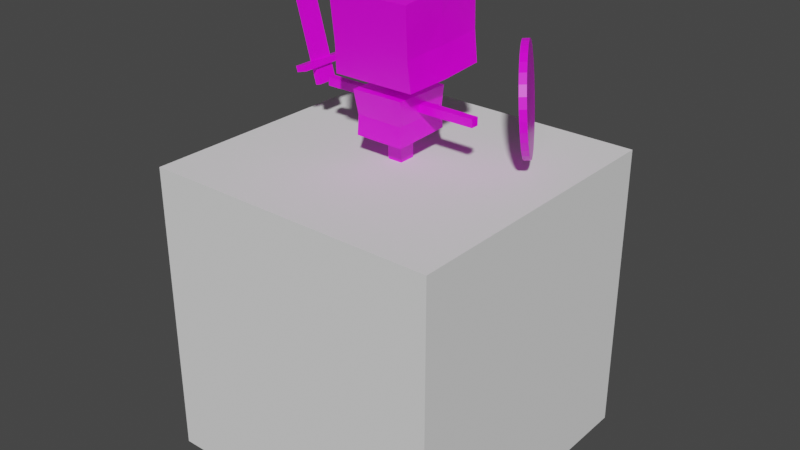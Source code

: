 # Source: TrainingDummy.blend  (saved by Blender 2.93.20; exported with 4.5.12 LTS)
import bpy
from mathutils import Matrix  # noqa: F401  (used for matrix-valued properties, if any)

bpy.ops.wm.read_factory_settings(use_empty=True)
scene = bpy.context.scene
scene.name = 'Scene'

# ---- collections
col_collection = bpy.data.collections.new('Collection'); scene.collection.children.link(col_collection)
col_collection_2 = bpy.data.collections.new('Collection 2'); scene.collection.children.link(col_collection_2)

# ---- images (referenced by path relative to the original .blend; pixels are not part of the script)
import os
ASSET_DIR = os.environ.get("B2B_ASSET_DIR", "")  # directory of the original .blend (textures are referenced by path, not embedded)
HERE = os.path.dirname(os.path.abspath(__file__))  # packed textures are extracted next to this script under _unpacked/

def load_image(name, relpath, width, height, colorspace="sRGB"):
    """Load a texture the original file referenced (path relative to the .blend, or extracted next to this script)."""
    p = next((c for c in (os.path.join(HERE, relpath), os.path.join(ASSET_DIR, relpath)) if relpath and os.path.exists(c)), "")
    if p:
        img = bpy.data.images.load(p, check_existing=True)
        img.name = name
    else:  # same state as the original file: an image datablock whose file is absent (Cycles renders it pink)
        img = bpy.data.images.new(name, width, height)
        img.source = "FILE"
        img.filepath = "//" + (relpath or name)
    img.colorspace_settings.name = colorspace
    return img
img_palette_psd_001 = load_image('Palette.psd.001', 'Palette.psd', 1024, 1024, 'sRGB')

# ---- materials (node trees are filled in below, after node groups)
mat_palette = bpy.data.materials.new('Palette')
mat_palette.alpha_threshold = 0.0
mat_palette.use_transparent_shadow = False
mat_palette.line_color = (0.0, 0.0, 0.0, 1.0)

# ---- material node trees
mat_palette.use_nodes = True; mat_palette.node_tree.nodes.clear()
_N = mat_palette.node_tree.nodes; _L = mat_palette.node_tree.links
n0 = _N.new('ShaderNodeOutputMaterial'); n0.name = 'Material Output'; n0.location = (300, 300)
n1 = _N.new('ShaderNodeBsdfPrincipled'); n1.name = 'Principled BSDF'; n1.location = (10, 300)
n1.distribution = 'GGX'
n1.subsurface_method = 'BURLEY'
n1.inputs[2].default_value = 0.3868
n1.inputs[3].default_value = 1.45
n1.inputs[27].default_value = (0.0, 0.0, 0.0, 1.0)
n1.inputs[28].default_value = 1.0
n2 = _N.new('ShaderNodeTexImage'); n2.name = 'Image Texture'; n2.location = (-233, 576)
n2.image = img_palette_psd_001
_L.new(n1.outputs[0], n0.inputs[0])
_L.new(n2.outputs[0], n1.inputs[0])
n0.is_active_output = True

# ---- world
world_world = bpy.data.worlds.new('World'); scene.world = world_world
world_world.use_nodes = True; world_world.node_tree.nodes.clear()
_N = world_world.node_tree.nodes; _L = world_world.node_tree.links
n0 = _N.new('ShaderNodeOutputWorld'); n0.name = 'World Output'; n0.location = (300, 300)
n1 = _N.new('ShaderNodeBackground'); n1.name = 'Background'; n1.location = (10, 300)
n1.inputs[0].default_value = (0.05088, 0.05088, 0.05088, 1.0)
_L.new(n1.outputs[0], n0.inputs[0])
n0.is_active_output = True
world_world.color = (0.05088, 0.05088, 0.05088)
world_world.use_sun_shadow = False
world_world.sun_shadow_jitter_overblur = 0.0

# ---- meshes
me_cube_007 = bpy.data.meshes.new('Cube.007')
me_cube_007.from_pydata([(-0.1473, 0.1509, 0.5535), (-0.1473, 0.171, 0.2861), (0.1466, 0.1509, 0.5535), (0.1466, 0.171, 0.2861), (-0.1417, 0.1647, 0.3853), (0.1317, -0.1276, 0.3634), (0.141, 0.1647, 0.3853), (-0.1325, -0.1276, 0.3634), (-0.1473, 0.02378, 0.275), (0.1466, 0.003731, 0.5424), (-0.1473, 0.003731, 0.5424), (-0.1385, 0.01656, 0.3714), (0.2697, -0.01326, 0.1702), (0.2697, -0.01326, 0.1967), (-0.2697, -0.01326, 0.1702), (-0.2697, -0.01326, 0.1967), (0.2697, 0.01326, 0.1702), (0.2697, 0.01326, 0.1967), (-0.2697, 0.01326, 0.1702), (-0.2697, 0.01326, 0.1967), (0.1116, 0.1501, 0.3912), (0.1116, 0.1457, 0.4506), (0.05205, 0.1501, 0.3912), (0.05205, 0.1457, 0.4506), (0.1116, 0.1743, 0.3932), (0.1116, 0.1698, 0.4526), (0.05205, 0.1743, 0.3932), (0.05205, 0.1698, 0.4526), (0.137, -0.1413, 0.5201), (0.137, -0.1189, 0.2674), (-0.1377, -0.1413, 0.5201), (-0.1377, -0.1189, 0.2674), (0.1466, 0.02378, 0.275), (0.1378, 0.01656, 0.3714), (0.02721, 0.02508, 0.2266), (0.02424, 0.03026, 0.08738), (-0.02615, 0.02643, 0.2271), (-0.02499, 0.03031, 0.08766), (0.02714, -0.03114, 0.2275), (0.02417, -0.02529, 0.0855), (-0.02622, -0.03239, 0.2276), (-0.02506, -0.02524, 0.08579), (0.0786, 0.09394, 0.147), (-0.07876, -0.09284, 0.1484), (-0.07858, 0.09411, 0.1481), (0.07842, -0.09301, 0.1473), (-0.1106, 0.1492, 0.4034), (-0.1106, 0.1466, 0.4384), (-0.07549, 0.1492, 0.4034), (-0.07549, 0.1466, 0.4384), (-0.1106, 0.1734, 0.4054), (-0.1106, 0.1707, 0.4404), (-0.07549, 0.1734, 0.4054), (-0.07549, 0.1707, 0.4404), (0.08126, -0.09546, 0.08274), (-0.08217, -0.09529, 0.08383), (0.08147, 0.1003, 0.08934), (-0.08196, 0.1005, 0.09042), (0.02374, -0.0227, -0.001077), (-0.02549, -0.02266, -0.0007948), (0.02381, 0.03284, 0.0007948), (-0.02543, 0.03289, 0.001077), (-0.08505, 0.1009, 0.2267), (-0.08527, -0.1067, 0.2289), (0.08613, 0.09585, 0.2254), (0.08591, -0.102, 0.2279), (-0.02583, 0.02708, 0.2831), (-0.0259, -0.03174, 0.2835), (0.02753, 0.02573, 0.2826), (0.02746, -0.03049, 0.2834), (-0.1445, 0.1679, 0.3357), (0.1438, 0.1679, 0.3357), (-0.000369, 0.1509, 0.5535), (-0.1473, 0.07733, 0.5479), (-0.0003689, 0.171, 0.2861), (-0.1445, 0.1578, 0.4694), (0.1438, 0.1578, 0.4694), (-0.1401, 0.09064, 0.3784), (-0.0003689, 0.1647, 0.3853), (-0.0003689, -0.1276, 0.3634), (0.1336, -0.05561, 0.3687), (-0.1473, 0.09739, 0.2805), (0.1466, 0.07733, 0.5479), (-0.1355, -0.05551, 0.3674), (-0.1429, 0.02017, 0.3232), (-0.1429, 0.01015, 0.4569), (0.141, 0.01005, 0.4583), (-0.0003689, 0.003731, 0.5424), (0.0, -0.01326, 0.1702), (0.2697, -0.01326, 0.1835), (0.0, -0.01326, 0.1967), (-0.2697, -0.01326, 0.1835), (-0.2697, -2.794e-09, 0.1702), (-0.2697, -2.794e-09, 0.1967), (-0.2697, 0.01326, 0.1835), (0.0, 0.01326, 0.1702), (0.0, 0.01326, 0.1967), (0.2697, 0.01326, 0.1835), (0.2697, 1.863e-09, 0.1702), (0.2697, 1.863e-09, 0.1967), (0.08182, 0.1501, 0.3912), (0.1116, 0.1479, 0.4209), (0.08182, 0.1457, 0.4506), (0.05205, 0.1479, 0.4209), (0.05205, 0.1589, 0.3918), (0.05205, 0.1545, 0.4512), (0.05205, 0.172, 0.4229), (0.08182, 0.1743, 0.3932), (0.08182, 0.1698, 0.4526), (0.1116, 0.172, 0.4229), (0.1116, 0.1589, 0.3918), (0.1116, 0.1545, 0.4512), (-0.0003689, -0.1189, 0.2674), (0.1418, -0.04754, 0.2712), (-0.0003689, -0.1413, 0.5201), (-0.0004553, -0.09537, 0.08328), (0.08136, 0.002424, 0.08604), (0.08003, 0.09713, 0.1182), (-0.08202, -0.09976, 0.1886), (-0.08027, 0.0973, 0.1193), (0.07984, -0.09423, 0.115), (-0.08516, -0.002913, 0.2278), (0.0005382, 0.09835, 0.226), (-0.08206, 0.002597, 0.08712), (0.0003181, -0.1044, 0.2284), (0.08602, -0.003095, 0.2266), (-0.0002466, 0.1004, 0.08988), (0.08236, 0.0949, 0.1862), (-0.08046, -0.09406, 0.1161), (-0.08181, 0.09748, 0.1874), (0.08217, -0.09752, 0.1876), (0.07851, 0.0004677, 0.1472), (1.176e-05, 0.09403, 0.1476), (-0.0001661, -0.09292, 0.1478), (-0.07867, 0.0006346, 0.1482), (-0.09305, 0.1492, 0.4034), (-0.1106, 0.1479, 0.4209), (-0.09305, 0.1466, 0.4384), (-0.07549, 0.1479, 0.4209), (-0.07549, 0.158, 0.404), (-0.07549, 0.1554, 0.439), (-0.07549, 0.172, 0.4229), (-0.09305, 0.1734, 0.4054), (-0.09305, 0.1707, 0.4404), (-0.1106, 0.172, 0.4229), (-0.1106, 0.158, 0.404), (-0.1106, 0.1554, 0.439), (-0.1425, -0.04754, 0.2712), (0.1343, -0.1344, 0.4417), (-0.1351, -0.1232, 0.3154), (0.1418, -0.06877, 0.5313), (0.1466, 0.09739, 0.2805), (0.1343, -0.1232, 0.3154), (-0.1351, -0.1344, 0.4417), (-0.1425, -0.06877, 0.5313), (0.141, 0.02007, 0.3246), (-0.0003689, 0.02378, 0.275), (0.1394, 0.09064, 0.3784), (-0.0004414, -0.02526, 0.08564), (0.02421, 0.002488, 0.08644), (-0.02502, 0.002533, 0.08672), (-0.0003727, 0.03028, 0.08752), (-0.05361, -0.06026, 0.08481), (0.05272, -0.06037, 0.08412), (0.05286, 0.06528, 0.08836), (-0.05347, 0.06539, 0.08904), (-0.0008781, -0.02268, -0.0009359), (0.02377, 0.005071, -0.000141), (-0.02546, 0.005116, 0.000141), (-0.0008094, 0.03287, 0.0009359), (0.02403, 0.03155, 0.04409), (-0.02521, 0.0316, 0.04437), (0.02396, -0.02399, 0.04221), (-0.02528, -0.02395, 0.0425), (-0.02619, -0.002979, 0.2274), (0.0005327, 0.02576, 0.2269), (0.0004603, -0.03176, 0.2275), (0.02718, -0.003028, 0.2271), (-0.05575, -0.06954, 0.2282), (-0.0556, 0.06364, 0.2269), (0.05667, 0.06047, 0.226), (0.05653, -0.06659, 0.2277), (-0.02586, -0.002329, 0.2833), (0.0008539, 0.02641, 0.2828), (0.0007815, -0.03111, 0.2835), (0.0275, -0.002378, 0.283), (0.0273, -0.03081, 0.2555), (-0.02606, -0.03206, 0.2556), (-0.02599, 0.02676, 0.2551), (0.02737, 0.02541, 0.2546), (0.0006933, 0.02608, 0.2548), (0.02734, -0.002703, 0.255), (-0.02602, -0.002654, 0.2553), (0.0008177, -0.002353, 0.2832), (0.0566, -0.003061, 0.2268), (0.0003892, -0.06806, 0.228), (0.0005354, 0.06206, 0.2265), (-0.05567, -0.002946, 0.2276), (-0.0006597, -0.02397, 0.04235), (-0.02524, 0.003824, 0.04343), (0.02399, 0.003779, 0.04315), (-0.0008437, 0.005093, 0.0), (-0.0003096, 0.06534, 0.0887), (-0.05354, 0.002565, 0.08692), (0.05279, 0.002456, 0.08624), (-0.0004483, -0.06032, 0.08446), (-0.09305, 0.1554, 0.439), (-0.09305, 0.158, 0.404), (-0.1106, 0.1567, 0.4215), (-0.09305, 0.172, 0.4229), (-0.07549, 0.1567, 0.4215), (-0.09305, 0.1479, 0.4209), (-0.08037, 0.001616, 0.1177), (-0.0003107, -0.09415, 0.1156), (-0.0001174, 0.09721, 0.1187), (0.07994, 0.001446, 0.1166), (0.08227, -0.001314, 0.1869), (0.000275, 0.09619, 0.1868), (-0.000591, 0.03158, 0.04423), (7.599e-05, -0.09864, 0.1881), (-0.08191, -0.001139, 0.188), (0.0006209, -0.03144, 0.2555), (0.1383, -0.06214, 0.4493), (0.1383, -0.05152, 0.3193), (0.143, 0.09401, 0.3294), (0.143, 0.08399, 0.4632), (0.08182, 0.1545, 0.4512), (0.08182, 0.1589, 0.3918), (0.1116, 0.1567, 0.4215), (0.08182, 0.172, 0.4229), (0.05205, 0.1567, 0.4215), (0.08182, 0.1479, 0.4209), (0.0, -4.657e-10, 0.1967), (0.0, -4.657e-10, 0.1702), (0.2697, 1.863e-09, 0.1835), (0.0, 0.01326, 0.1835), (-0.2697, -2.794e-09, 0.1835), (0.0, -0.01326, 0.1835), (-0.0003689, 0.07733, 0.5479), (-0.0003689, -0.04754, 0.2712), (-0.139, -0.06214, 0.4493), (-0.139, -0.05152, 0.3193), (-0.0003689, -0.1232, 0.3154), (-0.0003689, 0.1679, 0.3357), (-0.1437, 0.09401, 0.3294), (-0.1437, 0.08399, 0.4632), (-0.0003689, 0.1578, 0.4694), (-0.0003689, 0.09739, 0.2805), (-0.0003689, -0.1344, 0.4417), (-0.0003689, -0.06877, 0.5313)], [], [(249, 114, 28, 150), (248, 114, 30, 153), (247, 74, 3, 151), (246, 72, 2, 76), (245, 73, 0, 75), (244, 77, 4, 70), (243, 78, 6, 71), (242, 79, 7, 149), (223, 80, 5, 152), (224, 157, 33, 155), (241, 83, 11, 84), (240, 154, 10, 85), (239, 156, 32, 113), (189, 190, 183, 68), (238, 87, 9, 82), (237, 90, 15, 91), (236, 93, 19, 94), (235, 96, 17, 97), (234, 99, 13, 89), (233, 95, 16, 98), (232, 90, 13, 99), (231, 102, 23, 103), (230, 105, 27, 106), (229, 108, 25, 109), (228, 111, 21, 101), (227, 107, 24, 110), (226, 102, 21, 111), (225, 76, 2, 82), (224, 71, 6, 157), (223, 155, 33, 80), (221, 186, 69, 184), (220, 118, 63, 121), (219, 130, 65, 124), (218, 170, 60, 169), (217, 129, 62, 122), (216, 127, 64, 125), (215, 117, 42, 131), (214, 119, 44, 132), (213, 120, 45, 133), (212, 128, 43, 134), (211, 138, 49, 137), (210, 141, 53, 140), (209, 144, 51, 143), (208, 136, 47, 146), (207, 145, 50, 142), (206, 146, 47, 137), (205, 163, 54, 115), (204, 164, 56, 116), (203, 162, 55, 123), (202, 165, 57, 126), (201, 168, 61, 169), (200, 172, 58, 167), (199, 171, 61, 168), (198, 173, 59, 166), (197, 179, 62, 121), (196, 180, 64, 122), (195, 178, 63, 124), (194, 181, 65, 125), (193, 182, 67, 184), (192, 187, 67, 182), (191, 189, 68, 185), (190, 188, 66, 183), (34, 175, 190, 189), (175, 36, 188, 190), (186, 191, 185, 69), (38, 177, 191, 186), (177, 34, 189, 191), (188, 192, 182, 66), (36, 174, 192, 188), (174, 40, 187, 192), (185, 193, 184, 69), (68, 183, 193, 185), (183, 66, 182, 193), (180, 194, 125, 64), (34, 177, 194, 180), (177, 38, 181, 194), (181, 195, 124, 65), (38, 176, 195, 181), (176, 40, 178, 195), (179, 196, 122, 62), (36, 175, 196, 179), (175, 34, 180, 196), (178, 197, 121, 63), (40, 174, 197, 178), (174, 36, 179, 197), (172, 198, 166, 58), (39, 158, 198, 172), (158, 41, 173, 198), (173, 199, 168, 59), (41, 160, 199, 173), (160, 37, 171, 199), (170, 200, 167, 60), (35, 159, 200, 170), (159, 39, 172, 200), (167, 201, 169, 60), (58, 166, 201, 167), (166, 59, 168, 201), (164, 202, 126, 56), (35, 161, 202, 164), (161, 37, 165, 202), (165, 203, 123, 57), (37, 160, 203, 165), (160, 41, 162, 203), (163, 204, 116, 54), (39, 159, 204, 163), (159, 35, 164, 204), (162, 205, 115, 55), (41, 158, 205, 162), (158, 39, 163, 205), (140, 206, 137, 49), (53, 143, 206, 140), (143, 51, 146, 206), (139, 207, 142, 52), (48, 135, 207, 139), (135, 46, 145, 207), (144, 208, 146, 51), (50, 145, 208, 144), (145, 46, 136, 208), (141, 209, 143, 53), (52, 142, 209, 141), (142, 50, 144, 209), (138, 210, 140, 49), (48, 139, 210, 138), (139, 52, 141, 210), (136, 211, 137, 47), (46, 135, 211, 136), (135, 48, 138, 211), (119, 212, 134, 44), (57, 123, 212, 119), (123, 55, 128, 212), (128, 213, 133, 43), (55, 115, 213, 128), (115, 54, 120, 213), (117, 214, 132, 42), (56, 126, 214, 117), (126, 57, 119, 214), (120, 215, 131, 45), (54, 116, 215, 120), (116, 56, 117, 215), (130, 216, 125, 65), (45, 131, 216, 130), (131, 42, 127, 216), (127, 217, 122, 64), (42, 132, 217, 127), (132, 44, 129, 217), (171, 218, 169, 61), (37, 161, 218, 171), (161, 35, 170, 218), (118, 219, 124, 63), (43, 133, 219, 118), (133, 45, 130, 219), (129, 220, 121, 62), (44, 134, 220, 129), (134, 43, 118, 220), (187, 221, 184, 67), (40, 176, 221, 187), (176, 38, 186, 221), (148, 222, 150, 28), (80, 33, 86, 222), (29, 113, 223, 152), (151, 3, 71, 224), (86, 225, 82, 9), (33, 157, 225, 86), (157, 6, 76, 225), (108, 226, 111, 25), (27, 105, 226, 108), (105, 23, 102, 226), (100, 227, 110, 20), (22, 104, 227, 100), (104, 26, 107, 227), (110, 228, 101, 20), (24, 109, 228, 110), (109, 25, 111, 228), (107, 229, 109, 24), (26, 106, 229, 107), (106, 27, 108, 229), (104, 230, 106, 26), (22, 103, 230, 104), (103, 23, 105, 230), (100, 231, 103, 22), (20, 101, 231, 100), (101, 21, 102, 231), (96, 232, 99, 17), (19, 93, 232, 96), (93, 15, 90, 232), (88, 233, 98, 12), (14, 92, 233, 88), (92, 18, 95, 233), (98, 234, 89, 12), (16, 97, 234, 98), (97, 17, 99, 234), (95, 235, 97, 16), (18, 94, 235, 95), (94, 19, 96, 235), (92, 236, 94, 18), (14, 91, 236, 92), (91, 15, 93, 236), (88, 237, 91, 14), (12, 89, 237, 88), (89, 13, 90, 237), (72, 238, 82, 2), (0, 73, 238, 72), (73, 10, 87, 238), (112, 239, 113, 29), (31, 147, 239, 112), (147, 8, 156, 239), (83, 240, 85, 11), (7, 153, 240, 83), (153, 30, 154, 240), (147, 241, 84, 8), (31, 149, 241, 147), (149, 7, 83, 241), (151, 224, 155, 32), (32, 155, 223, 113), (112, 242, 149, 31), (29, 152, 242, 112), (152, 5, 79, 242), (74, 243, 71, 3), (1, 70, 243, 74), (70, 4, 78, 243), (81, 244, 70, 1), (8, 84, 244, 81), (84, 11, 77, 244), (77, 245, 75, 4), (11, 85, 245, 77), (85, 10, 73, 245), (78, 246, 76, 6), (4, 75, 246, 78), (75, 0, 72, 246), (156, 247, 151, 32), (8, 81, 247, 156), (81, 1, 74, 247), (79, 248, 153, 7), (5, 148, 248, 79), (148, 28, 114, 248), (80, 222, 148, 5), (86, 9, 150, 222), (87, 249, 150, 9), (10, 154, 249, 87), (154, 30, 114, 249)])
_uv = me_cube_007.uv_layers.new(name='UVMap')
_uv.uv.foreach_set('vector', [0.02784, 0.9, 0.02783, 0.8965, 0.02742, 0.8959, 0.02738, 0.8993, 0.02783, 0.8822, 0.02783, 0.8965, 0.02825, 0.8972, 0.02823, 0.8827, 0.02784, 0.8494, 0.02784, 0.8486, 0.0273, 0.8483, 0.02733, 0.8491, 0.02785, 0.8904, 0.02785, 0.9109, 0.02727, 0.9099, 0.02729, 0.8897, 0.02837, 0.8888, 0.02839, 0.9081, 0.02844, 0.912, 0.02842, 0.8912, 0.02835, 0.8598, 0.02834, 0.8702, 0.02839, 0.8713, 0.02839, 0.86, 0.02785, 0.8596, 0.02785, 0.8708, 0.02731, 0.8702, 0.02731, 0.8591, 0.02783, 0.8599, 0.02783, 0.8682, 0.02822, 0.8686, 0.02822, 0.8602, 0.02741, 0.8593, 0.02742, 0.8683, 0.02744, 0.8678, 0.02744, 0.8595, 0.02734, 0.859, 0.02735, 0.8692, 0.02738, 0.8683, 0.02738, 0.8592, 0.02826, 0.86, 0.02825, 0.8689, 0.0283, 0.8692, 0.02831, 0.8597, 0.02827, 0.8845, 0.0283, 0.9007, 0.02835, 0.9048, 0.02832, 0.8866, 0.02783, 0.8509, 0.02783, 0.8501, 0.02736, 0.8498, 0.0274, 0.8506, 0.02755, 0.804, 0.02764, 0.804, 0.02764, 0.8071, 0.02755, 0.8071, 0.02785, 0.9072, 0.02784, 0.9039, 0.02734, 0.9031, 0.02731, 0.9063, 0.02783, 0.8322, 0.02783, 0.8346, 0.02869, 0.8349, 0.02868, 0.8324, 0.02869, 0.8322, 0.0287, 0.8347, 0.02871, 0.8345, 0.02871, 0.832, 0.02783, 0.8317, 0.02783, 0.8342, 0.02698, 0.8339, 0.02698, 0.8315, 0.02699, 0.8317, 0.02699, 0.8341, 0.027, 0.8343, 0.027, 0.8319, 0.02783, 0.8296, 0.02783, 0.8293, 0.02699, 0.8291, 0.02699, 0.8293, 0.02783, 0.8344, 0.02783, 0.8346, 0.027, 0.8343, 0.02699, 0.8341, 0.1059, 0.9957, 0.1059, 0.9968, 0.106, 0.9968, 0.106, 0.9957, 0.106, 0.9957, 0.106, 0.9969, 0.106, 0.9969, 0.106, 0.9957, 0.1059, 0.9957, 0.1059, 0.9969, 0.1058, 0.9969, 0.1058, 0.9957, 0.1058, 0.9957, 0.1058, 0.9968, 0.1058, 0.9968, 0.1058, 0.9956, 0.1059, 0.9945, 0.1059, 0.9945, 0.1058, 0.9945, 0.1058, 0.9945, 0.1059, 0.9969, 0.1059, 0.9968, 0.1058, 0.9968, 0.1058, 0.9968, 0.02733, 0.8874, 0.02729, 0.8897, 0.02727, 0.9099, 0.02731, 0.9063, 0.02734, 0.859, 0.02731, 0.8591, 0.02731, 0.8702, 0.02735, 0.8692, 0.02741, 0.8593, 0.02738, 0.8592, 0.02738, 0.8683, 0.02742, 0.8683, 0.02763, 0.8043, 0.02755, 0.8043, 0.02755, 0.8072, 0.02763, 0.8072, 0.02809, 0.8329, 0.02806, 0.8345, 0.02807, 0.8414, 0.0281, 0.8402, 0.02782, 0.8343, 0.02759, 0.8341, 0.02758, 0.8409, 0.02782, 0.8412, 0.02764, 0.804, 0.02756, 0.804, 0.02756, 0.7996, 0.02764, 0.7996, 0.02784, 0.8308, 0.02812, 0.8309, 0.02814, 0.8388, 0.02784, 0.8386, 0.02757, 0.8325, 0.02755, 0.8306, 0.02754, 0.8383, 0.02756, 0.8397, 0.02758, 0.8199, 0.02756, 0.8174, 0.02757, 0.823, 0.02758, 0.8254, 0.02784, 0.8175, 0.02811, 0.8176, 0.0281, 0.8233, 0.02784, 0.8232, 0.02782, 0.8222, 0.02759, 0.8221, 0.0276, 0.8274, 0.02782, 0.8275, 0.02808, 0.8201, 0.02806, 0.8223, 0.02805, 0.8276, 0.02808, 0.8256, 0.1066, 0.9958, 0.1065, 0.9958, 0.1065, 0.9965, 0.1066, 0.9965, 0.1065, 0.9958, 0.1065, 0.9958, 0.1065, 0.9965, 0.1065, 0.9965, 0.1066, 0.9958, 0.1066, 0.9959, 0.1066, 0.9966, 0.1066, 0.9966, 0.1066, 0.9958, 0.1066, 0.9958, 0.1066, 0.9965, 0.1066, 0.9965, 0.1066, 0.9951, 0.1066, 0.9951, 0.1066, 0.9952, 0.1066, 0.9951, 0.1066, 0.9965, 0.1066, 0.9965, 0.1066, 0.9965, 0.1066, 0.9965, 0.02783, 0.8161, 0.02767, 0.8161, 0.02759, 0.8169, 0.02782, 0.8169, 0.02766, 0.8146, 0.02766, 0.8128, 0.02756, 0.8118, 0.02758, 0.8145, 0.028, 0.8147, 0.02798, 0.8162, 0.02806, 0.817, 0.02808, 0.8147, 0.02783, 0.8129, 0.02801, 0.8129, 0.02811, 0.8119, 0.02784, 0.8118, 0.02783, 0.7995, 0.0279, 0.7995, 0.02791, 0.7984, 0.02783, 0.7984, 0.02756, 0.8046, 0.02756, 0.8051, 0.02756, 0.8008, 0.02756, 0.8002, 0.02771, 0.8046, 0.02771, 0.804, 0.02771, 0.7996, 0.02771, 0.8002, 0.02763, 0.8051, 0.02771, 0.8051, 0.02771, 0.8008, 0.02763, 0.8008, 0.02801, 0.8401, 0.02802, 0.8392, 0.02814, 0.8388, 0.0281, 0.8402, 0.02783, 0.8391, 0.02765, 0.8389, 0.02754, 0.8383, 0.02784, 0.8386, 0.02783, 0.8408, 0.02799, 0.8409, 0.02807, 0.8414, 0.02782, 0.8412, 0.02765, 0.8398, 0.02766, 0.8406, 0.02758, 0.8409, 0.02756, 0.8397, 0.02783, 0.8503, 0.02791, 0.8504, 0.02791, 0.8505, 0.02783, 0.8505, 0.02772, 0.8042, 0.02772, 0.8043, 0.02772, 0.8073, 0.02772, 0.8072, 0.02755, 0.8041, 0.02755, 0.804, 0.02755, 0.8071, 0.02755, 0.8071, 0.02764, 0.804, 0.02772, 0.8041, 0.02772, 0.8072, 0.02764, 0.8071, 0.02755, 0.8009, 0.02764, 0.801, 0.02764, 0.804, 0.02755, 0.804, 0.02764, 0.801, 0.02772, 0.801, 0.02772, 0.8041, 0.02764, 0.804, 0.02755, 0.8043, 0.02755, 0.8041, 0.02755, 0.8071, 0.02755, 0.8072, 0.02755, 0.8014, 0.02755, 0.8011, 0.02755, 0.8041, 0.02755, 0.8043, 0.02755, 0.8011, 0.02755, 0.8009, 0.02755, 0.804, 0.02755, 0.8041, 0.02772, 0.8041, 0.02772, 0.8042, 0.02772, 0.8072, 0.02772, 0.8072, 0.02772, 0.801, 0.02772, 0.8012, 0.02772, 0.8042, 0.02772, 0.8041, 0.02772, 0.8012, 0.02772, 0.8014, 0.02772, 0.8043, 0.02772, 0.8042, 0.02774, 0.8503, 0.02783, 0.8503, 0.02783, 0.8505, 0.02774, 0.8504, 0.02774, 0.8501, 0.02783, 0.8502, 0.02783, 0.8503, 0.02774, 0.8503, 0.02783, 0.8502, 0.02792, 0.8503, 0.02791, 0.8504, 0.02783, 0.8503, 0.02765, 0.8389, 0.02765, 0.8398, 0.02756, 0.8397, 0.02754, 0.8383, 0.02774, 0.8395, 0.02774, 0.8399, 0.02765, 0.8398, 0.02765, 0.8389, 0.02774, 0.8399, 0.02775, 0.8403, 0.02766, 0.8406, 0.02765, 0.8398, 0.02766, 0.8406, 0.02783, 0.8408, 0.02782, 0.8412, 0.02758, 0.8409, 0.02775, 0.8403, 0.02783, 0.8403, 0.02783, 0.8408, 0.02766, 0.8406, 0.02783, 0.8403, 0.02791, 0.8404, 0.02799, 0.8409, 0.02783, 0.8408, 0.02802, 0.8392, 0.02783, 0.8391, 0.02784, 0.8386, 0.02814, 0.8388, 0.02792, 0.8397, 0.02783, 0.8396, 0.02783, 0.8391, 0.02802, 0.8392, 0.02783, 0.8396, 0.02774, 0.8395, 0.02765, 0.8389, 0.02783, 0.8391, 0.02799, 0.8409, 0.02801, 0.8401, 0.0281, 0.8402, 0.02807, 0.8414, 0.02791, 0.8404, 0.02791, 0.84, 0.02801, 0.8401, 0.02799, 0.8409, 0.02791, 0.84, 0.02792, 0.8397, 0.02802, 0.8392, 0.02801, 0.8401, 0.02756, 0.8051, 0.02763, 0.8051, 0.02763, 0.8008, 0.02756, 0.8008, 0.02756, 0.8093, 0.02763, 0.8094, 0.02763, 0.8051, 0.02756, 0.8051, 0.02763, 0.8094, 0.02771, 0.8094, 0.02771, 0.8051, 0.02763, 0.8051, 0.02771, 0.8051, 0.02771, 0.8046, 0.02771, 0.8002, 0.02771, 0.8008, 0.02771, 0.8094, 0.02771, 0.809, 0.02771, 0.8046, 0.02771, 0.8051, 0.02771, 0.809, 0.02772, 0.8085, 0.02771, 0.804, 0.02771, 0.8046, 0.02756, 0.804, 0.02756, 0.8046, 0.02756, 0.8002, 0.02756, 0.7996, 0.02756, 0.8085, 0.02756, 0.8089, 0.02756, 0.8046, 0.02756, 0.804, 0.02756, 0.8089, 0.02756, 0.8093, 0.02756, 0.8051, 0.02756, 0.8046, 0.02775, 0.7995, 0.02783, 0.7995, 0.02783, 0.7984, 0.02775, 0.7984, 0.02775, 0.8006, 0.02783, 0.8006, 0.02783, 0.7995, 0.02775, 0.7995, 0.02783, 0.8006, 0.0279, 0.8006, 0.0279, 0.7995, 0.02783, 0.7995, 0.02766, 0.8128, 0.02783, 0.8129, 0.02784, 0.8118, 0.02756, 0.8118, 0.02775, 0.8138, 0.02783, 0.8139, 0.02783, 0.8129, 0.02766, 0.8128, 0.02783, 0.8139, 0.02791, 0.8139, 0.02801, 0.8129, 0.02783, 0.8129, 0.02801, 0.8129, 0.028, 0.8147, 0.02808, 0.8147, 0.02811, 0.8119, 0.02791, 0.8139, 0.02791, 0.8146, 0.028, 0.8147, 0.02801, 0.8129, 0.02791, 0.8146, 0.0279, 0.8153, 0.02798, 0.8162, 0.028, 0.8147, 0.02767, 0.8161, 0.02766, 0.8146, 0.02758, 0.8145, 0.02759, 0.8169, 0.02775, 0.8153, 0.02775, 0.8146, 0.02766, 0.8146, 0.02767, 0.8161, 0.02775, 0.8146, 0.02775, 0.8138, 0.02766, 0.8128, 0.02766, 0.8146, 0.02798, 0.8162, 0.02783, 0.8161, 0.02782, 0.8169, 0.02806, 0.817, 0.0279, 0.8153, 0.02783, 0.8153, 0.02783, 0.8161, 0.02798, 0.8162, 0.02783, 0.8153, 0.02775, 0.8153, 0.02767, 0.8161, 0.02783, 0.8161, 0.1065, 0.9965, 0.1066, 0.9965, 0.1066, 0.9965, 0.1065, 0.9965, 0.1065, 0.9965, 0.1066, 0.9966, 0.1066, 0.9965, 0.1065, 0.9965, 0.1066, 0.9966, 0.1066, 0.9966, 0.1066, 0.9965, 0.1066, 0.9965, 0.1065, 0.9951, 0.1066, 0.9951, 0.1066, 0.9951, 0.1065, 0.9951, 0.1065, 0.9951, 0.1066, 0.9951, 0.1066, 0.9951, 0.1065, 0.9951, 0.1066, 0.9951, 0.1066, 0.9951, 0.1066, 0.9951, 0.1066, 0.9951, 0.1066, 0.9959, 0.1066, 0.9958, 0.1066, 0.9965, 0.1066, 0.9966, 0.1066, 0.9952, 0.1066, 0.9951, 0.1066, 0.9958, 0.1066, 0.9959, 0.1066, 0.9951, 0.1066, 0.9951, 0.1066, 0.9958, 0.1066, 0.9958, 0.1065, 0.9958, 0.1066, 0.9958, 0.1066, 0.9966, 0.1065, 0.9965, 0.1065, 0.9951, 0.1066, 0.9951, 0.1066, 0.9958, 0.1065, 0.9958, 0.1066, 0.9951, 0.1066, 0.9952, 0.1066, 0.9959, 0.1066, 0.9958, 0.1065, 0.9958, 0.1065, 0.9958, 0.1065, 0.9965, 0.1065, 0.9965, 0.1065, 0.9951, 0.1065, 0.9951, 0.1065, 0.9958, 0.1065, 0.9958, 0.1065, 0.9951, 0.1065, 0.9951, 0.1065, 0.9958, 0.1065, 0.9958, 0.1066, 0.9958, 0.1066, 0.9958, 0.1066, 0.9965, 0.1066, 0.9965, 0.1066, 0.9951, 0.1066, 0.9951, 0.1066, 0.9958, 0.1066, 0.9958, 0.1066, 0.9951, 0.1065, 0.9951, 0.1065, 0.9958, 0.1066, 0.9958, 0.02811, 0.8176, 0.02808, 0.8201, 0.02808, 0.8256, 0.0281, 0.8233, 0.02811, 0.8119, 0.02808, 0.8147, 0.02808, 0.8201, 0.02811, 0.8176, 0.02808, 0.8147, 0.02806, 0.817, 0.02806, 0.8223, 0.02808, 0.8201, 0.02806, 0.8223, 0.02782, 0.8222, 0.02782, 0.8275, 0.02805, 0.8276, 0.02806, 0.817, 0.02782, 0.8169, 0.02782, 0.8222, 0.02806, 0.8223, 0.02782, 0.8169, 0.02759, 0.8169, 0.02759, 0.8221, 0.02782, 0.8222, 0.02756, 0.8174, 0.02784, 0.8175, 0.02784, 0.8232, 0.02757, 0.823, 0.02756, 0.8118, 0.02784, 0.8118, 0.02784, 0.8175, 0.02756, 0.8174, 0.02784, 0.8118, 0.02811, 0.8119, 0.02811, 0.8176, 0.02784, 0.8175, 0.02759, 0.8221, 0.02758, 0.8199, 0.02758, 0.8254, 0.0276, 0.8274, 0.02759, 0.8169, 0.02758, 0.8145, 0.02758, 0.8199, 0.02759, 0.8221, 0.02758, 0.8145, 0.02756, 0.8118, 0.02756, 0.8174, 0.02758, 0.8199, 0.02759, 0.8341, 0.02757, 0.8325, 0.02756, 0.8397, 0.02758, 0.8409, 0.0276, 0.8274, 0.02758, 0.8254, 0.02757, 0.8325, 0.02759, 0.8341, 0.02758, 0.8254, 0.02757, 0.823, 0.02755, 0.8306, 0.02757, 0.8325, 0.02755, 0.8306, 0.02784, 0.8308, 0.02784, 0.8386, 0.02754, 0.8383, 0.02757, 0.823, 0.02784, 0.8232, 0.02784, 0.8308, 0.02755, 0.8306, 0.02784, 0.8232, 0.0281, 0.8233, 0.02812, 0.8309, 0.02784, 0.8308, 0.02771, 0.804, 0.02764, 0.804, 0.02764, 0.7996, 0.02771, 0.7996, 0.02772, 0.8085, 0.02764, 0.8085, 0.02764, 0.804, 0.02771, 0.804, 0.02764, 0.8085, 0.02756, 0.8085, 0.02756, 0.804, 0.02764, 0.804, 0.02806, 0.8345, 0.02782, 0.8343, 0.02782, 0.8412, 0.02807, 0.8414, 0.02805, 0.8276, 0.02782, 0.8275, 0.02782, 0.8343, 0.02806, 0.8345, 0.02782, 0.8275, 0.0276, 0.8274, 0.02759, 0.8341, 0.02782, 0.8343, 0.02812, 0.8309, 0.02809, 0.8329, 0.0281, 0.8402, 0.02814, 0.8388, 0.0281, 0.8233, 0.02808, 0.8256, 0.02809, 0.8329, 0.02812, 0.8309, 0.02808, 0.8256, 0.02805, 0.8276, 0.02806, 0.8345, 0.02809, 0.8329, 0.02772, 0.8043, 0.02763, 0.8043, 0.02763, 0.8072, 0.02772, 0.8073, 0.02772, 0.8014, 0.02763, 0.8014, 0.02763, 0.8043, 0.02772, 0.8043, 0.02763, 0.8014, 0.02755, 0.8014, 0.02755, 0.8043, 0.02763, 0.8043, 0.02743, 0.8817, 0.0274, 0.8834, 0.02738, 0.8993, 0.02742, 0.8959, 0.02742, 0.8683, 0.02738, 0.8683, 0.02737, 0.8857, 0.0274, 0.8834, 0.02743, 0.8514, 0.0274, 0.8506, 0.02741, 0.8593, 0.02744, 0.8595, 0.02733, 0.8491, 0.0273, 0.8483, 0.02731, 0.8591, 0.02734, 0.859, 0.02737, 0.8857, 0.02733, 0.8874, 0.02731, 0.9063, 0.02734, 0.9031, 0.02738, 0.8683, 0.02735, 0.8692, 0.02733, 0.8874, 0.02737, 0.8857, 0.02735, 0.8692, 0.02731, 0.8702, 0.02729, 0.8897, 0.02733, 0.8874, 0.1059, 0.9969, 0.1059, 0.9969, 0.1058, 0.9968, 0.1058, 0.9969, 0.106, 0.9969, 0.106, 0.9969, 0.1059, 0.9969, 0.1059, 0.9969, 0.106, 0.9969, 0.106, 0.9968, 0.1059, 0.9968, 0.1059, 0.9969, 0.1059, 0.9945, 0.1059, 0.9945, 0.1058, 0.9945, 0.1058, 0.9945, 0.106, 0.9945, 0.106, 0.9945, 0.1059, 0.9945, 0.1059, 0.9945, 0.106, 0.9945, 0.106, 0.9946, 0.1059, 0.9945, 0.1059, 0.9945, 0.1058, 0.9945, 0.1058, 0.9957, 0.1058, 0.9956, 0.1058, 0.9945, 0.1058, 0.9945, 0.1058, 0.9957, 0.1058, 0.9957, 0.1058, 0.9945, 0.1058, 0.9957, 0.1058, 0.9969, 0.1058, 0.9968, 0.1058, 0.9957, 0.1059, 0.9945, 0.1059, 0.9957, 0.1058, 0.9957, 0.1058, 0.9945, 0.106, 0.9946, 0.106, 0.9957, 0.1059, 0.9957, 0.1059, 0.9945, 0.106, 0.9957, 0.106, 0.9969, 0.1059, 0.9969, 0.1059, 0.9957, 0.106, 0.9945, 0.106, 0.9957, 0.106, 0.9957, 0.106, 0.9946, 0.106, 0.9945, 0.106, 0.9957, 0.106, 0.9957, 0.106, 0.9945, 0.106, 0.9957, 0.106, 0.9968, 0.106, 0.9969, 0.106, 0.9957, 0.1059, 0.9945, 0.1059, 0.9957, 0.106, 0.9957, 0.106, 0.9945, 0.1058, 0.9945, 0.1058, 0.9956, 0.1059, 0.9957, 0.1059, 0.9945, 0.1058, 0.9956, 0.1058, 0.9968, 0.1059, 0.9968, 0.1059, 0.9957, 0.02783, 0.8342, 0.02783, 0.8344, 0.02699, 0.8341, 0.02698, 0.8339, 0.02871, 0.8345, 0.0287, 0.8347, 0.02783, 0.8344, 0.02783, 0.8342, 0.0287, 0.8347, 0.02869, 0.8349, 0.02783, 0.8346, 0.02783, 0.8344, 0.02783, 0.8298, 0.02783, 0.8296, 0.02699, 0.8293, 0.027, 0.8296, 0.02868, 0.83, 0.02869, 0.8298, 0.02783, 0.8296, 0.02783, 0.8298, 0.02869, 0.8298, 0.0287, 0.8295, 0.02783, 0.8293, 0.02783, 0.8296, 0.02699, 0.8293, 0.02699, 0.8317, 0.027, 0.8319, 0.027, 0.8296, 0.02699, 0.8291, 0.02698, 0.8315, 0.02699, 0.8317, 0.02699, 0.8293, 0.02698, 0.8315, 0.02698, 0.8339, 0.02699, 0.8341, 0.02699, 0.8317, 0.02783, 0.8293, 0.02783, 0.8317, 0.02698, 0.8315, 0.02699, 0.8291, 0.0287, 0.8295, 0.02871, 0.832, 0.02783, 0.8317, 0.02783, 0.8293, 0.02871, 0.832, 0.02871, 0.8345, 0.02783, 0.8342, 0.02783, 0.8317, 0.02869, 0.8298, 0.02869, 0.8322, 0.02871, 0.832, 0.0287, 0.8295, 0.02868, 0.83, 0.02868, 0.8324, 0.02869, 0.8322, 0.02869, 0.8298, 0.02868, 0.8324, 0.02869, 0.8349, 0.0287, 0.8347, 0.02869, 0.8322, 0.02783, 0.8298, 0.02783, 0.8322, 0.02868, 0.8324, 0.02868, 0.83, 0.027, 0.8296, 0.027, 0.8319, 0.02783, 0.8322, 0.02783, 0.8298, 0.027, 0.8319, 0.027, 0.8343, 0.02783, 0.8346, 0.02783, 0.8322, 0.02785, 0.9109, 0.02785, 0.9072, 0.02731, 0.9063, 0.02727, 0.9099, 0.02844, 0.912, 0.02839, 0.9081, 0.02785, 0.9072, 0.02785, 0.9109, 0.02839, 0.9081, 0.02835, 0.9048, 0.02784, 0.9039, 0.02785, 0.9072, 0.02783, 0.8517, 0.02783, 0.8509, 0.0274, 0.8506, 0.02743, 0.8514, 0.02822, 0.8519, 0.02827, 0.8512, 0.02783, 0.8509, 0.02783, 0.8517, 0.02827, 0.8512, 0.02831, 0.8504, 0.02783, 0.8501, 0.02783, 0.8509, 0.02825, 0.8689, 0.02827, 0.8845, 0.02832, 0.8866, 0.0283, 0.8692, 0.02822, 0.8686, 0.02823, 0.8827, 0.02827, 0.8845, 0.02825, 0.8689, 0.02823, 0.8827, 0.02825, 0.8972, 0.0283, 0.9007, 0.02827, 0.8845, 0.02827, 0.8512, 0.02826, 0.86, 0.02831, 0.8597, 0.02831, 0.8504, 0.02822, 0.8519, 0.02822, 0.8602, 0.02826, 0.86, 0.02827, 0.8512, 0.02822, 0.8602, 0.02822, 0.8686, 0.02825, 0.8689, 0.02826, 0.86, 0.02733, 0.8491, 0.02734, 0.859, 0.02738, 0.8592, 0.02736, 0.8498, 0.02736, 0.8498, 0.02738, 0.8592, 0.02741, 0.8593, 0.0274, 0.8506, 0.02783, 0.8517, 0.02783, 0.8599, 0.02822, 0.8602, 0.02822, 0.8519, 0.02743, 0.8514, 0.02744, 0.8595, 0.02783, 0.8599, 0.02783, 0.8517, 0.02744, 0.8595, 0.02744, 0.8678, 0.02783, 0.8682, 0.02783, 0.8599, 0.02784, 0.8486, 0.02785, 0.8596, 0.02731, 0.8591, 0.0273, 0.8483, 0.0284, 0.849, 0.02839, 0.86, 0.02785, 0.8596, 0.02784, 0.8486, 0.02839, 0.86, 0.02839, 0.8713, 0.02785, 0.8708, 0.02785, 0.8596, 0.02835, 0.8497, 0.02835, 0.8598, 0.02839, 0.86, 0.0284, 0.849, 0.02831, 0.8504, 0.02831, 0.8597, 0.02835, 0.8598, 0.02835, 0.8497, 0.02831, 0.8597, 0.0283, 0.8692, 0.02834, 0.8702, 0.02835, 0.8598, 0.02834, 0.8702, 0.02837, 0.8888, 0.02842, 0.8912, 0.02839, 0.8713, 0.0283, 0.8692, 0.02832, 0.8866, 0.02837, 0.8888, 0.02834, 0.8702, 0.02832, 0.8866, 0.02835, 0.9048, 0.02839, 0.9081, 0.02837, 0.8888, 0.02785, 0.8708, 0.02785, 0.8904, 0.02729, 0.8897, 0.02731, 0.8702, 0.02839, 0.8713, 0.02842, 0.8912, 0.02785, 0.8904, 0.02785, 0.8708, 0.02842, 0.8912, 0.02844, 0.912, 0.02785, 0.9109, 0.02785, 0.8904, 0.02783, 0.8501, 0.02784, 0.8494, 0.02733, 0.8491, 0.02736, 0.8498, 0.02831, 0.8504, 0.02835, 0.8497, 0.02784, 0.8494, 0.02783, 0.8501, 0.02835, 0.8497, 0.0284, 0.849, 0.02784, 0.8486, 0.02784, 0.8494, 0.02783, 0.8682, 0.02783, 0.8822, 0.02823, 0.8827, 0.02822, 0.8686, 0.02744, 0.8678, 0.02743, 0.8817, 0.02783, 0.8822, 0.02783, 0.8682, 0.02743, 0.8817, 0.02742, 0.8959, 0.02783, 0.8965, 0.02783, 0.8822, 0.02742, 0.8683, 0.0274, 0.8834, 0.02743, 0.8817, 0.02744, 0.8678, 0.02737, 0.8857, 0.02734, 0.9031, 0.02738, 0.8993, 0.0274, 0.8834, 0.02784, 0.9039, 0.02784, 0.9, 0.02738, 0.8993, 0.02734, 0.9031, 0.02835, 0.9048, 0.0283, 0.9007, 0.02784, 0.9, 0.02784, 0.9039, 0.0283, 0.9007, 0.02825, 0.8972, 0.02783, 0.8965, 0.02784, 0.9])
me_cube_007.materials.append(mat_palette)
me_cube_007.use_remesh_fix_poles = True
me_cube_007.use_remesh_preserve_attributes = False
me_cube_007.update()
me_cube_003 = bpy.data.meshes.new('Cube.003')
me_cube_003.from_pydata([(-0.5, -0.5, -0.5), (-0.5, -0.5, 0.5), (-0.5, 0.5, -0.5), (-0.5, 0.5, 0.5), (0.5, -0.5, -0.5), (0.5, -0.5, 0.5), (0.5, 0.5, -0.5), (0.5, 0.5, 0.5)], [], [(0, 1, 3, 2), (2, 3, 7, 6), (6, 7, 5, 4), (4, 5, 1, 0), (2, 6, 4, 0), (7, 3, 1, 5)])
_uv = me_cube_003.uv_layers.new(name='UVMap')
_uv.uv.foreach_set('vector', [0.375, 0.0, 0.625, 0.0, 0.625, 0.25, 0.375, 0.25, 0.375, 0.25, 0.625, 0.25, 0.625, 0.5, 0.375, 0.5, 0.375, 0.5, 0.625, 0.5, 0.625, 0.75, 0.375, 0.75, 0.375, 0.75, 0.625, 0.75, 0.625, 1.0, 0.375, 1.0, 0.125, 0.5, 0.375, 0.5, 0.375, 0.75, 0.125, 0.75, 0.625, 0.5, 0.875, 0.5, 0.875, 0.75, 0.625, 0.75])
me_cube_003.use_remesh_fix_poles = True
me_cube_003.use_remesh_preserve_attributes = False
me_cube_003.update()
me_cube_010 = bpy.data.meshes.new('Cube.010')
me_cube_010.from_pydata([(-0.262, -1.0, -8.26), (-0.262, -1.0, 1.331), (-0.262, 1.0, -8.26), (-0.262, 1.0, 1.331), (0.262, -1.0, -8.26), (0.262, -1.0, 1.331), (0.262, 1.0, -8.26), (0.262, 1.0, 1.331), (-0.262, 1.0, -8.827), (-0.262, -1.0, -8.827), (0.262, 1.0, -8.827), (0.262, -1.0, -8.827), (-0.262, 1.0, -10.41), (0.262, 1.0, -10.41), (0.262, -1.0, -10.41), (-0.262, -1.0, -10.41), (0.262, -2.555, -8.26), (-0.262, -2.555, -8.26), (-0.262, -2.555, -8.827), (0.262, -2.555, -8.827), (-0.262, 2.555, -8.26), (0.262, 2.555, -8.26), (0.262, 2.555, -8.827), (-0.262, 2.555, -8.827), (-0.5698, -1.0, -8.26), (-0.5698, 1.0, -8.26), (-0.5698, 1.0, -8.827), (-0.5698, -1.0, -8.827), (0.5698, 1.0, -8.26), (0.5698, -1.0, -8.26), (0.5698, -1.0, -8.827), (0.5698, 1.0, -8.827), (-0.5698, -1.0, -8.827), (-0.5698, -2.555, -8.827), (-0.5698, -2.555, -8.26), (-0.5698, -1.0, -8.26), (0.5698, -1.0, -8.26), (0.5698, -2.555, -8.26), (0.5698, -2.555, -8.827), (0.5698, -1.0, -8.827), (0.5698, 1.0, -8.827), (0.5698, 2.555, -8.827), (0.5698, 2.555, -8.26), (0.5698, 1.0, -8.26), (-0.5698, 1.0, -8.26), (-0.5698, 2.555, -8.26), (-0.5698, 2.555, -8.827), (-0.5698, 1.0, -8.827)], [], [(0, 1, 3, 2), (2, 3, 7, 6), (6, 7, 5, 4), (4, 5, 1, 0), (7, 3, 1, 5), (16, 17, 18, 19), (12, 13, 14, 15), (10, 13, 12, 8), (11, 14, 13, 10), (9, 15, 14, 11), (8, 12, 15, 9), (0, 17, 16, 4), (11, 19, 18, 9), (20, 21, 22, 23), (6, 21, 20, 2), (8, 23, 22, 10), (24, 25, 26, 27), (2, 25, 24, 0), (8, 26, 25, 2), (9, 27, 26, 8), (0, 24, 27, 9), (28, 29, 30, 31), (4, 29, 28, 6), (11, 30, 29, 4), (10, 31, 30, 11), (6, 28, 31, 10), (32, 33, 34, 35), (18, 33, 32, 9), (17, 34, 33, 18), (0, 35, 34, 17), (9, 32, 35, 0), (36, 37, 38, 39), (16, 37, 36, 4), (19, 38, 37, 16), (11, 39, 38, 19), (4, 36, 39, 11), (40, 41, 42, 43), (22, 41, 40, 10), (21, 42, 41, 22), (6, 43, 42, 21), (10, 40, 43, 6), (44, 45, 46, 47), (20, 45, 44, 2), (23, 46, 45, 20), (8, 47, 46, 23), (2, 44, 47, 8)])
_uv = me_cube_010.uv_layers.new(name='UVMap')
_uv.uv.foreach_set('vector', [0.02682, 0.998, 0.02576, 0.998, 0.02576, 0.997, 0.02682, 0.997, 0.02682, 0.997, 0.02576, 0.997, 0.02576, 0.9959, 0.02682, 0.9959, 0.02682, 0.9959, 0.02576, 0.9959, 0.02576, 0.9949, 0.02682, 0.9949, 0.02682, 0.9949, 0.02576, 0.9949, 0.02576, 0.9938, 0.02682, 0.9938, 0.02576, 0.9959, 0.02471, 0.9959, 0.02471, 0.9949, 0.02576, 0.9949, 0.02682, 0.9949, 0.02682, 0.9938, 0.02682, 0.9938, 0.02682, 0.9949, 0.02788, 0.9959, 0.02682, 0.9959, 0.02682, 0.9949, 0.02788, 0.9949, 0.02682, 0.9959, 0.02682, 0.9959, 0.02788, 0.9959, 0.02788, 0.9959, 0.02682, 0.9949, 0.02682, 0.9949, 0.02682, 0.9959, 0.02682, 0.9959, 0.02788, 0.9949, 0.02788, 0.9949, 0.02682, 0.9949, 0.02682, 0.9949, 0.02788, 0.9959, 0.02788, 0.9959, 0.02788, 0.9949, 0.02788, 0.9949, 0.02682, 0.9938, 0.02682, 0.9938, 0.02682, 0.9949, 0.02682, 0.9949, 0.02682, 0.9949, 0.02682, 0.9949, 0.02682, 0.9938, 0.02682, 0.9938, 0.02682, 0.997, 0.02682, 0.9959, 0.02682, 0.9959, 0.02682, 0.997, 0.02682, 0.9959, 0.02682, 0.9959, 0.02682, 0.997, 0.02682, 0.997, 0.02682, 0.997, 0.02682, 0.997, 0.02682, 0.9959, 0.02682, 0.9959, 0.02682, 0.998, 0.02682, 0.997, 0.02682, 0.997, 0.02682, 0.998, 0.02682, 0.997, 0.02682, 0.997, 0.02682, 0.998, 0.02682, 0.998, 0.02682, 0.997, 0.02682, 0.997, 0.02682, 0.997, 0.02682, 0.997, 0.02682, 0.998, 0.02682, 0.998, 0.02682, 0.997, 0.02682, 0.997, 0.02682, 0.998, 0.02682, 0.998, 0.02682, 0.998, 0.02682, 0.998, 0.02682, 0.9959, 0.02682, 0.9949, 0.02682, 0.9949, 0.02682, 0.9959, 0.02682, 0.9949, 0.02682, 0.9949, 0.02682, 0.9959, 0.02682, 0.9959, 0.02682, 0.9949, 0.02682, 0.9949, 0.02682, 0.9949, 0.02682, 0.9949, 0.02682, 0.9959, 0.02682, 0.9959, 0.02682, 0.9949, 0.02682, 0.9949, 0.02682, 0.9959, 0.02682, 0.9959, 0.02682, 0.9959, 0.02682, 0.9959, 0.02682, 0.9938, 0.02682, 0.9938, 0.02682, 0.9938, 0.02682, 0.9938, 0.02682, 0.9938, 0.02682, 0.9938, 0.02682, 0.9938, 0.02682, 0.9938, 0.02682, 0.9938, 0.02682, 0.9938, 0.02682, 0.9938, 0.02682, 0.9938, 0.02682, 0.9938, 0.02682, 0.9938, 0.02682, 0.9938, 0.02682, 0.9938, 0.02682, 0.9938, 0.02682, 0.9938, 0.02682, 0.9938, 0.02682, 0.9938, 0.02682, 0.9949, 0.02682, 0.9949, 0.02682, 0.9949, 0.02682, 0.9949, 0.02682, 0.9949, 0.02682, 0.9949, 0.02682, 0.9949, 0.02682, 0.9949, 0.02682, 0.9949, 0.02682, 0.9949, 0.02682, 0.9949, 0.02682, 0.9949, 0.02682, 0.9949, 0.02682, 0.9949, 0.02682, 0.9949, 0.02682, 0.9949, 0.02682, 0.9949, 0.02682, 0.9949, 0.02682, 0.9949, 0.02682, 0.9949, 0.02682, 0.9959, 0.02682, 0.9959, 0.02682, 0.9959, 0.02682, 0.9959, 0.02682, 0.9959, 0.02682, 0.9959, 0.02682, 0.9959, 0.02682, 0.9959, 0.02682, 0.9959, 0.02682, 0.9959, 0.02682, 0.9959, 0.02682, 0.9959, 0.02682, 0.9959, 0.02682, 0.9959, 0.02682, 0.9959, 0.02682, 0.9959, 0.02682, 0.9959, 0.02682, 0.9959, 0.02682, 0.9959, 0.02682, 0.9959, 0.02682, 0.997, 0.02682, 0.997, 0.02682, 0.997, 0.02682, 0.997, 0.02682, 0.997, 0.02682, 0.997, 0.02682, 0.997, 0.02682, 0.997, 0.02682, 0.997, 0.02682, 0.997, 0.02682, 0.997, 0.02682, 0.997, 0.02682, 0.997, 0.02682, 0.997, 0.02682, 0.997, 0.02682, 0.997, 0.02682, 0.997, 0.02682, 0.997, 0.02682, 0.997, 0.02682, 0.997])
me_cube_010.materials.append(mat_palette)
me_cube_010.use_remesh_fix_poles = True
me_cube_010.use_remesh_preserve_attributes = False
me_cube_010.update()
me_cylinder = bpy.data.meshes.new('Cylinder')
me_cylinder.from_pydata([(0.0, 1.0, -1.0), (0.0, 1.0, 1.0), (0.1951, 0.9808, -1.0), (0.1951, 0.9808, 1.0), (0.3827, 0.9239, -1.0), (0.3827, 0.9239, 1.0), (0.5556, 0.8315, -1.0), (0.5556, 0.8315, 1.0), (0.7071, 0.7071, -1.0), (0.7071, 0.7071, 1.0), (0.8315, 0.5556, -1.0), (0.8315, 0.5556, 1.0), (0.9239, 0.3827, -1.0), (0.9239, 0.3827, 1.0), (0.9808, 0.1951, -1.0), (0.9808, 0.1951, 1.0), (1.0, -4.371e-08, -1.0), (1.0, -4.371e-08, 1.0), (0.9808, -0.1951, -1.0), (0.9808, -0.1951, 1.0), (0.9239, -0.3827, -1.0), (0.9239, -0.3827, 1.0), (0.8315, -0.5556, -1.0), (0.8315, -0.5556, 1.0), (0.7071, -0.7071, -1.0), (0.7071, -0.7071, 1.0), (0.5556, -0.8315, -1.0), (0.5556, -0.8315, 1.0), (0.3827, -0.9239, -1.0), (0.3827, -0.9239, 1.0), (0.1951, -0.9808, -1.0), (0.1951, -0.9808, 1.0), (-8.742e-08, -1.0, -1.0), (-8.742e-08, -1.0, 1.0), (-0.1951, -0.9808, -1.0), (-0.1951, -0.9808, 1.0), (-0.3827, -0.9239, -1.0), (-0.3827, -0.9239, 1.0), (-0.5556, -0.8315, -1.0), (-0.5556, -0.8315, 1.0), (-0.7071, -0.7071, -1.0), (-0.7071, -0.7071, 1.0), (-0.8315, -0.5556, -1.0), (-0.8315, -0.5556, 1.0), (-0.9239, -0.3827, -1.0), (-0.9239, -0.3827, 1.0), (-0.9808, -0.1951, -1.0), (-0.9808, -0.1951, 1.0), (-1.0, 1.192e-08, -1.0), (-1.0, 1.192e-08, 1.0), (-0.9808, 0.1951, -1.0), (-0.9808, 0.1951, 1.0), (-0.9239, 0.3827, -1.0), (-0.9239, 0.3827, 1.0), (-0.8315, 0.5556, -1.0), (-0.8315, 0.5556, 1.0), (-0.7071, 0.7071, -1.0), (-0.7071, 0.7071, 1.0), (-0.5556, 0.8315, -1.0), (-0.5556, 0.8315, 1.0), (-0.3827, 0.9239, -1.0), (-0.3827, 0.9239, 1.0), (-0.1951, 0.9808, -1.0), (-0.1951, 0.9808, 1.0)], [], [(0, 1, 3, 2), (2, 3, 5, 4), (4, 5, 7, 6), (6, 7, 9, 8), (8, 9, 11, 10), (10, 11, 13, 12), (12, 13, 15, 14), (14, 15, 17, 16), (16, 17, 19, 18), (18, 19, 21, 20), (20, 21, 23, 22), (22, 23, 25, 24), (24, 25, 27, 26), (26, 27, 29, 28), (28, 29, 31, 30), (30, 31, 33, 32), (32, 33, 35, 34), (34, 35, 37, 36), (36, 37, 39, 38), (38, 39, 41, 40), (40, 41, 43, 42), (42, 43, 45, 44), (44, 45, 47, 46), (46, 47, 49, 48), (48, 49, 51, 50), (50, 51, 53, 52), (52, 53, 55, 54), (54, 55, 57, 56), (56, 57, 59, 58), (58, 59, 61, 60), (3, 1, 63, 61, 59, 57, 55, 53, 51, 49, 47, 45, 43, 41, 39, 37, 35, 33, 31, 29, 27, 25, 23, 21, 19, 17, 15, 13, 11, 9, 7, 5), (60, 61, 63, 62), (62, 63, 1, 0), (0, 2, 4, 6, 8, 10, 12, 14, 16, 18, 20, 22, 24, 26, 28, 30, 32, 34, 36, 38, 40, 42, 44, 46, 48, 50, 52, 54, 56, 58, 60, 62)])
_uv = me_cylinder.uv_layers.new(name='UVMap')
_uv.uv.foreach_set('vector', [0.02551, 0.9964, 0.02551, 0.9946, 0.02563, 0.9946, 0.02563, 0.9964, 0.02563, 0.9964, 0.02563, 0.9946, 0.02574, 0.9946, 0.02574, 0.9964, 0.02574, 0.9964, 0.02574, 0.9946, 0.02586, 0.9946, 0.02586, 0.9964, 0.02586, 0.9964, 0.02586, 0.9946, 0.02597, 0.9946, 0.02597, 0.9964, 0.02597, 0.9964, 0.02597, 0.9946, 0.02609, 0.9946, 0.02609, 0.9964, 0.02609, 0.9964, 0.02609, 0.9946, 0.0262, 0.9946, 0.0262, 0.9964, 0.0262, 0.9964, 0.0262, 0.9946, 0.02632, 0.9946, 0.02632, 0.9964, 0.02632, 0.9964, 0.02632, 0.9946, 0.02643, 0.9946, 0.02643, 0.9964, 0.02643, 0.9964, 0.02643, 0.9946, 0.02655, 0.9946, 0.02655, 0.9964, 0.02655, 0.9964, 0.02655, 0.9946, 0.02666, 0.9946, 0.02666, 0.9964, 0.02666, 0.9964, 0.02666, 0.9946, 0.02678, 0.9946, 0.02678, 0.9964, 0.02678, 0.9964, 0.02678, 0.9946, 0.02689, 0.9946, 0.02689, 0.9964, 0.02689, 0.9964, 0.02689, 0.9946, 0.02701, 0.9946, 0.02701, 0.9964, 0.02701, 0.9964, 0.02701, 0.9946, 0.02712, 0.9946, 0.02712, 0.9964, 0.02712, 0.9964, 0.02712, 0.9946, 0.02723, 0.9946, 0.02723, 0.9964, 0.02723, 0.9964, 0.02723, 0.9946, 0.02735, 0.9946, 0.02735, 0.9964, 0.02735, 0.9964, 0.02735, 0.9946, 0.02746, 0.9946, 0.02746, 0.9964, 0.02746, 0.9964, 0.02746, 0.9946, 0.02758, 0.9946, 0.02758, 0.9964, 0.02758, 0.9964, 0.02758, 0.9946, 0.02769, 0.9946, 0.02769, 0.9964, 0.02769, 0.9964, 0.02769, 0.9946, 0.02781, 0.9946, 0.02781, 0.9964, 0.02781, 0.9964, 0.02781, 0.9946, 0.02792, 0.9946, 0.02792, 0.9964, 0.02792, 0.9964, 0.02792, 0.9946, 0.02804, 0.9946, 0.02804, 0.9964, 0.02804, 0.9964, 0.02804, 0.9946, 0.02815, 0.9946, 0.02815, 0.9964, 0.02815, 0.9964, 0.02815, 0.9946, 0.02827, 0.9946, 0.02827, 0.9964, 0.02827, 0.9964, 0.02827, 0.9946, 0.02838, 0.9946, 0.02838, 0.9964, 0.02838, 0.9964, 0.02838, 0.9946, 0.0285, 0.9946, 0.0285, 0.9964, 0.0285, 0.9964, 0.0285, 0.9946, 0.02861, 0.9946, 0.02861, 0.9964, 0.02861, 0.9964, 0.02861, 0.9946, 0.02873, 0.9946, 0.02873, 0.9964, 0.02873, 0.9964, 0.02873, 0.9946, 0.02884, 0.9946, 0.02884, 0.9964, 0.02884, 0.9964, 0.02884, 0.9946, 0.02895, 0.9946, 0.02895, 0.9964, 0.02809, 0.9965, 0.02827, 0.9965, 0.02844, 0.9965, 0.0286, 0.9965, 0.02876, 0.9966, 0.02889, 0.9967, 0.029, 0.9968, 0.02908, 0.997, 0.02913, 0.9972, 0.02915, 0.9973, 0.02913, 0.9975, 0.02908, 0.9977, 0.029, 0.9978, 0.02889, 0.998, 0.02876, 0.9981, 0.0286, 0.9981, 0.02844, 0.9982, 0.02827, 0.9982, 0.02809, 0.9982, 0.02793, 0.9981, 0.02778, 0.9981, 0.02764, 0.998, 0.02753, 0.9978, 0.02745, 0.9977, 0.0274, 0.9975, 0.02739, 0.9973, 0.0274, 0.9972, 0.02745, 0.997, 0.02753, 0.9968, 0.02764, 0.9967, 0.02778, 0.9966, 0.02793, 0.9965, 0.02895, 0.9964, 0.02895, 0.9946, 0.02907, 0.9946, 0.02907, 0.9964, 0.02907, 0.9964, 0.02907, 0.9946, 0.02918, 0.9946, 0.02918, 0.9964, 0.02643, 0.9965, 0.02626, 0.9965, 0.02609, 0.9965, 0.02594, 0.9966, 0.02581, 0.9967, 0.0257, 0.9968, 0.02562, 0.997, 0.02557, 0.9972, 0.02555, 0.9973, 0.02557, 0.9975, 0.02562, 0.9977, 0.0257, 0.9978, 0.02581, 0.998, 0.02594, 0.9981, 0.02609, 0.9981, 0.02626, 0.9982, 0.02643, 0.9982, 0.0266, 0.9982, 0.02677, 0.9981, 0.02692, 0.9981, 0.02705, 0.998, 0.02716, 0.9978, 0.02725, 0.9977, 0.0273, 0.9975, 0.02731, 0.9973, 0.0273, 0.9972, 0.02725, 0.997, 0.02716, 0.9968, 0.02705, 0.9967, 0.02692, 0.9966, 0.02677, 0.9965, 0.0266, 0.9965])
me_cylinder.materials.append(mat_palette)
me_cylinder.use_remesh_fix_poles = True
me_cylinder.use_remesh_preserve_attributes = False
me_cylinder.update()

# ---- objects
ob_dummy = bpy.data.objects.new('Dummy', me_cube_007)
ob_cube_007 = bpy.data.objects.new('Cube.007', me_cube_003)
ob_empty = bpy.data.objects.new('Empty', None)
ob_cube = bpy.data.objects.new('Cube', me_cube_010)
ob_cylinder = bpy.data.objects.new('Cylinder', me_cylinder)

# ---- transforms, parenting, visibility, modifiers, constraints
ob_dummy.location = (0.0, 0.0, 0.0)
_vg = ob_dummy.vertex_groups.new(name='Root')
_vg = ob_dummy.vertex_groups.new(name='HIp')
_vg = ob_dummy.vertex_groups.new(name='Chest')
_vg = ob_dummy.vertex_groups.new(name='Head')
_vg = ob_dummy.vertex_groups.new(name='hand_l')
_vg = ob_dummy.vertex_groups.new(name='hand_r')
_vg = ob_dummy.vertex_groups.new(name='leg_l')
_vg = ob_dummy.vertex_groups.new(name='foot_l')
_vg = ob_dummy.vertex_groups.new(name='leg_r')
_vg = ob_dummy.vertex_groups.new(name='foot_r')
ob_cube_007.location = (0.0, 0.0, -0.5)
ob_empty.location = (0.0, 0.0, 0.0)
ob_cube.parent = ob_empty
ob_cube.location = (-0.4223, 0.03153, 0.5018)
ob_cube.rotation_euler = (-3.137e-08, -0.2752, -2.384e-07)
ob_cube.scale = (0.0344, 0.0344, 0.0344)
ob_cylinder.parent = ob_empty
ob_cylinder.location = (0.3316, 0.1619, 0.2192)
ob_cylinder.rotation_euler = (1.488, 7.66e-08, 2.103)
ob_cylinder.scale = (0.1722, 0.1718, 0.01091)

# ---- collection membership
col_collection.objects.link(ob_dummy)
col_collection_2.objects.link(ob_cube_007)
col_collection_2.objects.link(ob_empty)
col_collection_2.objects.link(ob_cube)
col_collection_2.objects.link(ob_cylinder)

# ---- scene / render settings (as saved in the file)
scene.frame_start = 1; scene.frame_end = 250; scene.frame_set(37)
scene.render.engine = 'BLENDER_EEVEE_NEXT'
scene.cycles.use_denoising = False
scene.cycles.samples = 128
scene.cycles.sampling_pattern = 'TABULATED_SOBOL'
scene.cycles.use_adaptive_sampling = False
scene.cycles.use_light_tree = False
scene.view_settings.view_transform = 'Filmic'
bpy.context.view_layer.update()

# ---- added for rendering (the .blend has no active camera and no usable light): camera, sun
cam_auto = bpy.data.cameras.new('AutoCamera')
cam_auto.lens = 50.0
cam_auto.sensor_width = 36.0
cam_auto.clip_end = 1000.0
ob_auto_camera = bpy.data.objects.new('AutoCamera', cam_auto)
scene.collection.objects.link(ob_auto_camera)
ob_auto_camera.location = (1.94369, -2.33243, 1.33168)
ob_auto_camera.rotation_euler = (1.09748, -7.21219e-08, 0.694738)
scene.camera = ob_auto_camera
light_auto_sun = bpy.data.lights.new('AutoSun', 'SUN')
light_auto_sun.energy = 3.0
light_auto_sun.angle = 0.0523599
ob_auto_sun = bpy.data.objects.new('AutoSun', light_auto_sun)
scene.collection.objects.link(ob_auto_sun)
ob_auto_sun.rotation_euler = (0.872665, 0.174533, 0.523599)
bpy.context.view_layer.update()

